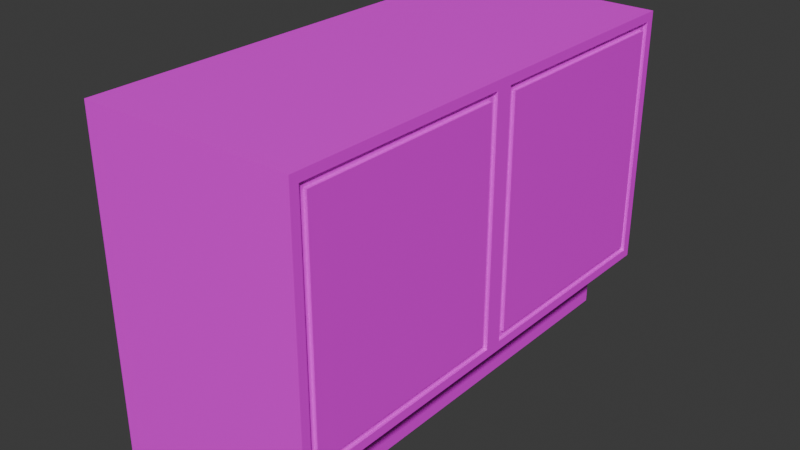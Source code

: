 # Source: bench-kitchen-bathroom-wallsided.blend  (saved by Blender 4.3.34; exported with 4.5.12 LTS)
import bpy
from mathutils import Matrix  # noqa: F401  (used for matrix-valued properties, if any)

bpy.ops.wm.read_factory_settings(use_empty=True)
scene = bpy.context.scene
scene.name = 'Scene'

# ---- collections
col_collection = bpy.data.collections.new('Collection'); scene.collection.children.link(col_collection)

# ---- images (referenced by path relative to the original .blend; pixels are not part of the script)
import os
ASSET_DIR = os.environ.get("B2B_ASSET_DIR", "")  # directory of the original .blend (textures are referenced by path, not embedded)
HERE = os.path.dirname(os.path.abspath(__file__))  # packed textures are extracted next to this script under _unpacked/

def load_image(name, relpath, width, height, colorspace="sRGB"):
    """Load a texture the original file referenced (path relative to the .blend, or extracted next to this script)."""
    p = next((c for c in (os.path.join(HERE, relpath), os.path.join(ASSET_DIR, relpath)) if relpath and os.path.exists(c)), "")
    if p:
        img = bpy.data.images.load(p, check_existing=True)
        img.name = name
    else:  # same state as the original file: an image datablock whose file is absent (Cycles renders it pink)
        img = bpy.data.images.new(name, width, height)
        img.source = "FILE"
        img.filepath = "//" + (relpath or name)
    img.colorspace_settings.name = colorspace
    return img
img_hotpandagradientpalette_png = load_image('hotpandagradientpalette.png', 'hotpandagradientpalette.png', 1024, 1024, 'sRGB')

# ---- materials (node trees are filled in below, after node groups)
mat_material = bpy.data.materials.new('Material')
mat_material.alpha_threshold = 0.0
mat_material.roughness = 0.5
mat_material.line_color = (0.0, 0.0, 0.0, 1.0)

# ---- material node trees
mat_material.use_nodes = True; mat_material.node_tree.nodes.clear()
_N = mat_material.node_tree.nodes; _L = mat_material.node_tree.links
n0 = _N.new('ShaderNodeOutputMaterial'); n0.name = 'Material Output'; n0.location = (300, 300)
n1 = _N.new('ShaderNodeBsdfPrincipled'); n1.name = 'Principled BSDF'; n1.location = (10, 300)
n1.inputs[3].default_value = 1.45
n2 = _N.new('ShaderNodeTexImage'); n2.name = 'Image Texture'; n2.location = (-280, 280)
n2.image = img_hotpandagradientpalette_png
_L.new(n1.outputs[0], n0.inputs[0])
_L.new(n2.outputs[0], n1.inputs[0])
n0.is_active_output = True

# ---- world
world_world = bpy.data.worlds.new('World'); scene.world = world_world
world_world.use_nodes = True; world_world.node_tree.nodes.clear()
_N = world_world.node_tree.nodes; _L = world_world.node_tree.links
n0 = _N.new('ShaderNodeOutputWorld'); n0.name = 'World Output'; n0.location = (300, 300)
n1 = _N.new('ShaderNodeBackground'); n1.name = 'Background'; n1.location = (10, 300)
n1.inputs[0].default_value = (0.05088, 0.05088, 0.05088, 1.0)
_L.new(n1.outputs[0], n0.inputs[0])
n0.is_active_output = True
world_world.color = (0.05088, 0.05088, 0.05088)
world_world.sun_shadow_jitter_overblur = 0.0

# ---- meshes
me_cube_001 = bpy.data.meshes.new('Cube.001')
me_cube_001.from_pydata([(0.05, -0.75, 0.0), (0.05, -0.75, 1.0), (0.05, 0.7, 0.0), (0.05, 0.7, 1.0), (0.5685, -0.75, 0.0), (0.6993, -0.75, 1.0), (0.5685, 0.7, 0.0), (0.6993, 0.7, 1.0), (0.05, -0.75, 0.207), (0.05, 0.7, 0.207), (0.5685, 0.7, 0.2111), (0.5685, -0.75, 0.2111), (0.6993, 0.7, 0.216), (0.6993, -0.75, 0.216), (0.6993, -0.025, 1.0), (0.6993, -0.025, 0.216), (0.6993, -0.05186, 0.2428), (0.6993, -0.05186, 0.9731), (0.6993, -0.7231, 0.9731), (0.6993, -0.7231, 0.2428), (0.6993, 0.6731, 0.2428), (0.6993, 0.6731, 0.9731), (0.6993, 0.001858, 0.9731), (0.6993, 0.001858, 0.2428), (0.6993, -0.07277, 0.9522), (0.6993, -0.07277, 0.2638), (0.6993, -0.7022, 0.2638), (0.6993, -0.7022, 0.9522), (0.6993, 0.6522, 0.9522), (0.6993, 0.6522, 0.2638), (0.6993, 0.02277, 0.2638), (0.6993, 0.02277, 0.9522), (0.6993, -0.05186, 0.9731), (0.6993, -0.05186, 0.2428), (0.6993, -0.7231, 0.2428), (0.6993, -0.7231, 0.9731), (0.6993, 0.6731, 0.9731), (0.6993, 0.6731, 0.2428), (0.6993, 0.001858, 0.2428), (0.6993, 0.001858, 0.9731), (0.6897, -0.05186, 0.9731), (0.6897, -0.05186, 0.2428), (0.6897, -0.7231, 0.2428), (0.6897, -0.7231, 0.9731), (0.6897, 0.6731, 0.9731), (0.6897, 0.6731, 0.2428), (0.6897, 0.001858, 0.2428), (0.6897, 0.001858, 0.9731), (0.6897, -0.07277, 0.9522), (0.6897, -0.07277, 0.2638), (0.6897, -0.7022, 0.2638), (0.6897, -0.7022, 0.9522), (0.6897, 0.6522, 0.9522), (0.6897, 0.6522, 0.2638), (0.6897, 0.02277, 0.2638), (0.6897, 0.02277, 0.9522)], [], [(4, 11, 8, 0), (9, 12, 10), (19, 16, 33, 34), (11, 13, 8), (7, 3, 1, 5, 14), (6, 10, 11, 4), (2, 9, 10, 6), (10, 12, 15, 13, 11), (18, 19, 34, 35), (12, 9, 3, 7), (8, 13, 5, 1), (15, 14, 17, 16), (14, 5, 18, 17), (5, 13, 19, 18), (13, 15, 16, 19), (12, 7, 21, 20), (7, 14, 22, 21), (14, 15, 23, 22), (15, 12, 20, 23), (25, 24, 27, 26), (29, 28, 31, 30), (21, 22, 39, 36), (20, 21, 36, 37), (17, 18, 35, 32), (22, 23, 38, 39), (16, 17, 32, 33), (23, 20, 37, 38), (35, 34, 42, 43), (25, 26, 50, 49), (32, 35, 43, 40), (24, 25, 49, 48), (34, 33, 41, 42), (30, 31, 55, 54), (33, 32, 40, 41), (31, 28, 52, 55), (48, 49, 41, 40), (49, 50, 42, 41), (51, 48, 40, 43), (50, 51, 43, 42), (52, 53, 45, 44), (53, 54, 46, 45), (55, 52, 44, 47), (54, 55, 47, 46), (27, 24, 48, 51), (37, 36, 44, 45), (26, 27, 51, 50), (38, 37, 45, 46), (28, 29, 53, 52), (36, 39, 47, 44), (29, 30, 54, 53), (39, 38, 46, 47)])
_uv = me_cube_001.uv_layers.new(name='UVMap')
_uv.uv.foreach_set('vector', [0.5096, 0.02776, 0.5096, 0.07951, 0.4958, 0.07951, 0.4958, 0.02776, 0.5372, 0.07951, 0.5234, 0.08277, 0.5234, 0.07951, 0.5098, 0.08945, 0.5162, 0.08945, 0.5162, 0.08945, 0.5098, 0.08945, 0.5096, 0.07951, 0.5096, 0.08277, 0.4958, 0.07951, 0.5234, 0.2778, 0.5234, 0.5278, 0.5096, 0.5278, 0.5096, 0.2778, 0.5165, 0.2778, 0.5234, 0.02776, 0.5234, 0.07951, 0.5096, 0.07951, 0.5096, 0.02776, 0.5372, 0.02776, 0.5372, 0.07951, 0.5234, 0.07951, 0.5234, 0.02776, 0.5234, 0.07951, 0.5234, 0.08277, 0.5165, 0.08277, 0.5096, 0.08277, 0.5096, 0.07951, 0.0, 0.0, 0.0, 0.0, 0.0, 0.0, 0.0, 0.0, 0.5234, 0.08277, 0.5372, 0.07951, 0.5372, 0.2778, 0.5234, 0.2778, 0.4958, 0.07951, 0.5096, 0.08277, 0.5096, 0.2778, 0.4958, 0.2778, 0.5165, 0.08277, 0.5165, 0.2778, 0.5162, 0.2711, 0.5162, 0.08945, 0.5165, 0.2778, 0.5096, 0.2778, 0.5098, 0.2711, 0.5162, 0.2711, 0.5096, 0.2778, 0.5096, 0.08277, 0.5098, 0.08945, 0.5098, 0.2711, 0.5096, 0.08277, 0.5165, 0.08277, 0.5162, 0.08945, 0.5098, 0.08945, 0.5234, 0.08277, 0.5234, 0.2778, 0.5231, 0.2711, 0.5231, 0.08945, 0.5234, 0.2778, 0.5165, 0.2778, 0.5167, 0.2711, 0.5231, 0.2711, 0.5165, 0.2778, 0.5165, 0.08277, 0.5167, 0.08945, 0.5167, 0.2711, 0.5165, 0.08277, 0.5234, 0.08277, 0.5231, 0.08945, 0.5167, 0.08945, 0.516, 0.09465, 0.516, 0.2659, 0.51, 0.2659, 0.51, 0.09465, 0.5229, 0.09465, 0.5229, 0.2659, 0.5169, 0.2659, 0.5169, 0.09465, 0.5231, 0.2711, 0.5167, 0.2711, 0.5167, 0.2711, 0.5231, 0.2711, 0.0, 0.0, 0.0, 0.0, 0.0, 0.0, 0.0, 0.0, 0.5162, 0.2711, 0.5098, 0.2711, 0.5098, 0.2711, 0.5162, 0.2711, 0.0, 0.0, 0.0, 0.0, 0.0, 0.0, 0.0, 0.0, 0.0, 0.0, 0.0, 0.0, 0.0, 0.0, 0.0, 0.0, 0.5167, 0.08945, 0.5231, 0.08945, 0.5231, 0.08945, 0.5167, 0.08945, 0.0, 0.0, 0.0, 0.0, 0.0, 0.0, 0.0, 0.0, 0.516, 0.09465, 0.51, 0.09465, 0.51, 0.09465, 0.516, 0.09465, 0.5162, 0.2711, 0.5098, 0.2711, 0.5098, 0.2711, 0.5162, 0.2711, 0.516, 0.2659, 0.516, 0.09465, 0.516, 0.09465, 0.516, 0.2659, 0.5098, 0.08945, 0.5162, 0.08945, 0.5162, 0.08945, 0.5098, 0.08945, 0.5169, 0.09465, 0.5169, 0.2659, 0.5169, 0.2659, 0.5169, 0.09465, 0.0, 0.0, 0.0, 0.0, 0.0, 0.0, 0.0, 0.0, 0.5169, 0.2659, 0.5229, 0.2659, 0.5229, 0.2659, 0.5169, 0.2659, 0.516, 0.2659, 0.516, 0.09465, 0.5162, 0.08945, 0.5162, 0.2711, 0.516, 0.09465, 0.51, 0.09465, 0.5098, 0.08945, 0.5162, 0.08945, 0.51, 0.2659, 0.516, 0.2659, 0.5162, 0.2711, 0.5098, 0.2711, 0.51, 0.09465, 0.51, 0.2659, 0.5098, 0.2711, 0.5098, 0.08945, 0.5229, 0.2659, 0.5229, 0.09465, 0.5231, 0.08945, 0.5231, 0.2711, 0.5229, 0.09465, 0.5169, 0.09465, 0.5167, 0.08945, 0.5231, 0.08945, 0.5169, 0.2659, 0.5229, 0.2659, 0.5231, 0.2711, 0.5167, 0.2711, 0.5169, 0.09465, 0.5169, 0.2659, 0.5167, 0.2711, 0.5167, 0.08945, 0.51, 0.2659, 0.516, 0.2659, 0.516, 0.2659, 0.51, 0.2659, 0.0, 0.0, 0.0, 0.0, 0.0, 0.0, 0.0, 0.0, 0.51, 0.09465, 0.51, 0.2659, 0.51, 0.2659, 0.51, 0.09465, 0.5167, 0.08945, 0.5231, 0.08945, 0.5231, 0.08945, 0.5167, 0.08945, 0.5229, 0.2659, 0.5229, 0.09465, 0.5229, 0.09465, 0.5229, 0.2659, 0.5231, 0.2711, 0.5167, 0.2711, 0.5167, 0.2711, 0.5231, 0.2711, 0.5229, 0.09465, 0.5169, 0.09465, 0.5169, 0.09465, 0.5229, 0.09465, 0.0, 0.0, 0.0, 0.0, 0.0, 0.0, 0.0, 0.0])
me_cube_001.materials.append(mat_material)
me_cube_001.update()

# ---- objects
ob_bench = bpy.data.objects.new('bench', me_cube_001)

# ---- transforms, parenting, visibility, modifiers, constraints
ob_bench.location = (0.0, 0.0, 0.0)

# ---- collection membership
col_collection.objects.link(ob_bench)

# ---- scene / render settings (as saved in the file)
scene.frame_start = 1; scene.frame_end = 250; scene.frame_set(1)
scene.render.engine = 'BLENDER_EEVEE_NEXT'
bpy.context.view_layer.update()

# ---- added for rendering (the .blend has no active camera and no usable light): camera, sun
cam_auto = bpy.data.cameras.new('AutoCamera')
cam_auto.lens = 50.0
cam_auto.sensor_width = 36.0
cam_auto.clip_end = 1000.0
ob_auto_camera = bpy.data.objects.new('AutoCamera', cam_auto)
scene.collection.objects.link(ob_auto_camera)
ob_auto_camera.location = (2.11155, -2.10927, 1.88951)
ob_auto_camera.rotation_euler = (1.09748, -7.21219e-08, 0.694738)
scene.camera = ob_auto_camera
light_auto_sun = bpy.data.lights.new('AutoSun', 'SUN')
light_auto_sun.energy = 3.0
light_auto_sun.angle = 0.0523599
ob_auto_sun = bpy.data.objects.new('AutoSun', light_auto_sun)
scene.collection.objects.link(ob_auto_sun)
ob_auto_sun.rotation_euler = (0.872665, 0.174533, 0.523599)
bpy.context.view_layer.update()
